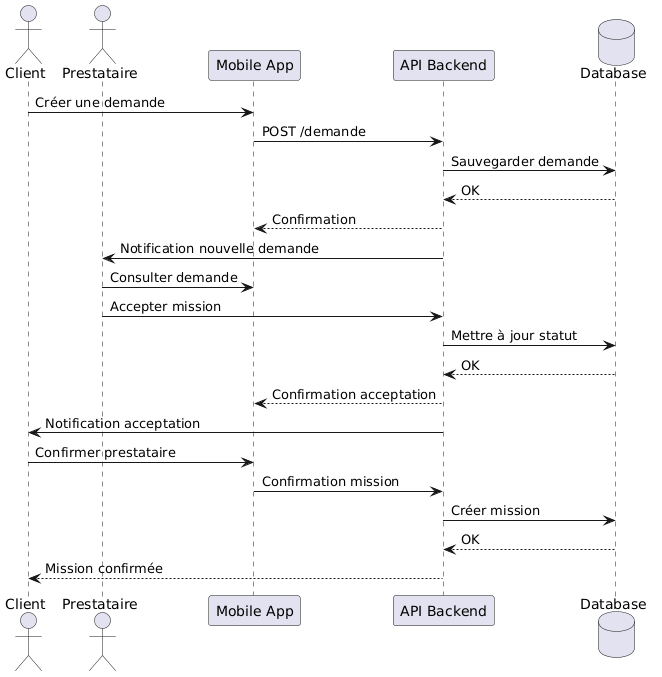

The diagram above was rendered by PlantUML. Its source (embedded in the PNG):
@startuml
actor Client
actor Prestataire

participant "Mobile App" as App
participant "API Backend" as API
database "Database" as DB

Client -> App : Créer une demande
App -> API : POST /demande
API -> DB : Sauvegarder demande
DB --> API : OK
API --> App : Confirmation

API -> Prestataire : Notification nouvelle demande

Prestataire -> App : Consulter demande
Prestataire -> API : Accepter mission
API -> DB : Mettre à jour statut
DB --> API : OK

API --> App : Confirmation acceptation
API -> Client : Notification acceptation

Client -> App : Confirmer prestataire
App -> API : Confirmation mission
API -> DB : Créer mission
DB --> API : OK

API --> Client : Mission confirmée
@enduml